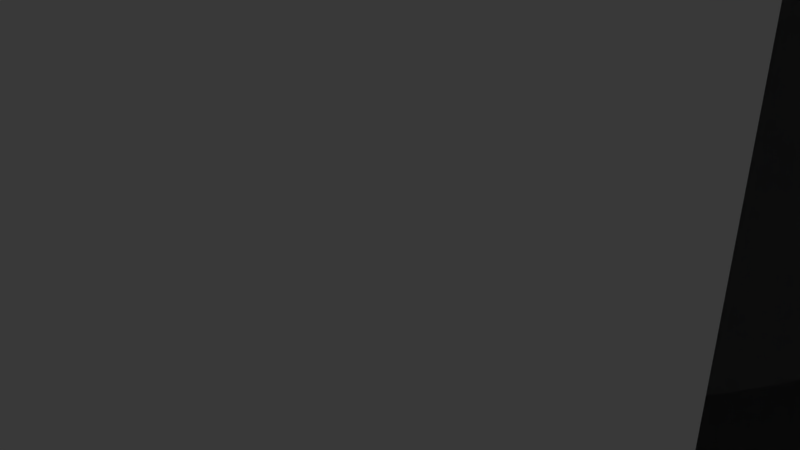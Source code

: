# Source: Model.blend  (saved by Blender 2.79.0; exported with 4.5.12 LTS)
import bpy
from mathutils import Matrix  # noqa: F401  (used for matrix-valued properties, if any)

bpy.ops.wm.read_factory_settings(use_empty=True)
scene = bpy.context.scene
scene.name = 'Scene'

# ---- collections
col_collection_1 = bpy.data.collections.new('Collection 1'); scene.collection.children.link(col_collection_1)

# ---- materials (node trees are filled in below, after node groups)
mat_hecto = bpy.data.materials.new('Hecto')
mat_hecto.alpha_threshold = 0.0
mat_hecto.use_transparent_shadow = False
mat_hecto.roughness = 0.5

# ---- material node trees
mat_hecto.use_nodes = True; mat_hecto.node_tree.nodes.clear()
_N = mat_hecto.node_tree.nodes; _L = mat_hecto.node_tree.links
n0 = _N.new('NodeUndefined'); n0.name = 'Hecto.Output'; n0.location = (630, 730)
n0.label = 'Output'
n0.inputs[1].default_value = 1.0
n1 = _N.new('NodeUndefined'); n1.name = 'Hecto.mainMaterial'; n1.location = (70, 680)
n1.label = 'mainMaterial'
n1.inputs[1].default_value = (0.0, 0.0, 0.0, 1.0)
n1.inputs[2].default_value = 0.0
n1.inputs[3].default_value = (0.0, 0.0, 0.0)
n2 = _N.new('NodeUndefined'); n2.name = 'Hecto.geometry'; n2.location = (-590, 260)
n2.label = 'geometry'
n3 = _N.new('NodeUndefined'); n3.name = 'Hecto.mainTex'; n3.location = (-380, 480)
n3.label = 'mainTex'
_L.new(n2.outputs[4], n3.inputs[0])
_L.new(n3.outputs[1], n1.inputs[0])
_L.new(n1.outputs[0], n0.inputs[0])

# ---- world
world_world = bpy.data.worlds.new('World'); scene.world = world_world
world_world.color = (0.05088, 0.05088, 0.05088)
world_world.use_sun_shadow = False
world_world.sun_shadow_jitter_overblur = 0.0
world_world.cycles.sampling_method = 'MANUAL'

# ---- cameras
cam_camera = bpy.data.cameras.new('Camera')
cam_camera.clip_end = 100.0
cam_camera.lens = 35.0
cam_camera.sensor_width = 32.0
cam_camera.sensor_height = 18.0
cam_camera.ortho_scale = 7.314
cam_camera.dof.focus_distance = 0.0
cam_camera.dof.aperture_fstop = 128.0

# ---- lights
light_lamp = bpy.data.lights.new('Lamp', 'POINT')
light_lamp.transmission_factor = 0.0
light_lamp.cutoff_distance = 30.0
light_lamp.energy = 100.0
light_lamp.shadow_buffer_clip_start = 1.001
light_lamp.shadow_soft_size = 0.1
light_lamp.shadow_maximum_resolution = 0.006
light_lamp.use_absolute_resolution = True

# ---- meshes
me_cylinder = bpy.data.meshes.new('Cylinder')
me_cylinder.from_pydata([(0.0, 0.0, -9.28), (0.0, 5.8, -9.28), (2.252, 5.602, -9.28), (0.0, 0.0, 9.28), (2.252, 5.602, 9.28), (0.0, 5.8, 9.28), (0.0, 5.8, -9.28), (0.0, 5.8, 9.28), (2.252, 5.602, 9.28), (0.0, 0.0, -9.28), (2.252, 5.602, -9.28), (4.35, 4.192, -9.28), (0.0, 0.0, 9.28), (4.35, 4.192, 9.28), (2.252, 5.602, 9.28), (2.252, 5.602, -9.28), (2.252, 5.602, 9.28), (4.35, 4.192, 9.28), (0.0, 0.0, -9.28), (4.35, 4.192, -9.28), (6.152, 3.423, -9.28), (0.0, 0.0, 9.28), (6.152, 3.423, 9.28), (4.35, 4.192, 9.28), (4.35, 4.192, -9.28), (4.35, 4.192, 9.28), (6.152, 3.423, 9.28), (0.0, 0.0, -9.28), (6.152, 3.423, -9.28), (7.534, 2.42, -9.28), (0.0, 0.0, 9.28), (7.534, 2.42, 9.28), (6.152, 3.423, 9.28), (6.152, 3.423, -9.28), (6.152, 3.423, 9.28), (7.534, 2.42, 9.28), (0.0, 0.0, -9.28), (7.534, 2.42, -9.28), (8.404, 1.253, -9.28), (0.0, 0.0, 9.28), (8.404, 1.253, 9.28), (7.534, 2.42, 9.28), (7.534, 2.42, -9.28), (7.534, 2.42, 9.28), (8.404, 1.253, 9.28), (0.0, 0.0, -9.28), (8.404, 1.253, -9.28), (8.7, 3.655e-07, -9.28), (0.0, 0.0, 9.28), (8.7, 3.655e-07, 9.28), (8.404, 1.253, 9.28), (8.404, 1.253, -9.28), (8.404, 1.253, 9.28), (8.7, 3.655e-07, 9.28), (0.0, 0.0, -9.28), (8.7, 3.655e-07, -9.28), (8.404, -1.253, -9.28), (0.0, 0.0, 9.28), (8.404, -1.253, 9.28), (8.7, 3.655e-07, 9.28), (8.7, 3.655e-07, -9.28), (8.7, 3.655e-07, 9.28), (8.404, -1.253, 9.28), (0.0, 0.0, -9.28), (8.404, -1.253, -9.28), (7.534, -2.42, -9.28), (0.0, 0.0, 9.28), (7.534, -2.42, 9.28), (8.404, -1.253, 9.28), (8.404, -1.253, -9.28), (8.404, -1.253, 9.28), (7.534, -2.42, 9.28), (6.152, -3.423, -9.28), (6.152, -3.423, 9.28), (7.534, -2.42, -9.28), (7.534, -2.42, 9.28), (6.152, -3.423, 9.28), (0.0, 0.0, -9.28), (6.152, -3.423, -9.28), (4.35, -4.192, -9.28), (0.0, 0.0, 9.28), (4.35, -4.192, 9.28), (6.152, -3.423, 9.28), (6.152, -3.423, -9.28), (6.152, -3.423, 9.28), (4.35, -4.192, 9.28), (0.0, 0.0, -9.28), (4.35, -4.192, -9.28), (2.252, -5.602, -9.28), (0.0, 0.0, 9.28), (2.252, -5.602, 9.28), (4.35, -4.192, 9.28), (4.35, -4.192, -9.28), (4.35, -4.192, 9.28), (2.252, -5.602, 9.28), (0.0, 0.0, -9.28), (2.252, -5.602, -9.28), (3.388e-06, -5.8, -9.28), (0.0, 0.0, 9.28), (3.388e-06, -5.8, 9.28), (2.252, -5.602, 9.28), (2.252, -5.602, -9.28), (2.252, -5.602, 9.28), (3.388e-06, -5.8, 9.28), (0.0, 0.0, -9.28), (3.388e-06, -5.8, -9.28), (-2.252, -5.602, -9.28), (0.0, 0.0, 9.28), (-2.252, -5.602, 9.28), (3.388e-06, -5.8, 9.28), (3.388e-06, -5.8, -9.28), (3.388e-06, -5.8, 9.28), (-2.252, -5.602, 9.28), (0.0, 0.0, -9.28), (-2.252, -5.602, -9.28), (-4.35, -4.192, -9.28), (0.0, 0.0, 9.28), (-4.35, -4.192, 9.28), (-2.252, -5.602, 9.28), (-2.252, -5.602, -9.28), (-2.252, -5.602, 9.28), (-4.35, -4.192, 9.28), (0.0, 0.0, -9.28), (-4.35, -4.192, -9.28), (-6.152, -3.423, -9.28), (0.0, 0.0, 9.28), (-6.152, -3.423, 9.28), (-4.35, -4.192, 9.28), (-4.35, -4.192, -9.28), (-4.35, -4.192, 9.28), (-6.152, -3.423, 9.28), (0.0, 0.0, -9.28), (-6.152, -3.423, -9.28), (-7.534, -2.42, -9.28), (0.0, 0.0, 9.28), (-7.534, -2.42, 9.28), (-6.152, -3.423, 9.28), (-6.152, -3.423, -9.28), (-6.152, -3.423, 9.28), (-7.534, -2.42, 9.28), (0.0, 0.0, -9.28), (-7.534, -2.42, -9.28), (-8.404, -1.253, -9.28), (0.0, 0.0, 9.28), (-8.404, -1.253, 9.28), (-7.534, -2.42, 9.28), (-7.534, -2.42, -9.28), (-7.534, -2.42, 9.28), (-8.404, -1.253, 9.28), (0.0, 0.0, -9.28), (-8.404, -1.253, -9.28), (-8.7, -2.251e-06, -9.28), (0.0, 0.0, 9.28), (-8.7, -2.251e-06, 9.28), (-8.404, -1.253, 9.28), (-8.404, -1.253, -9.28), (-8.404, -1.253, 9.28), (-8.7, -2.251e-06, 9.28), (0.0, 0.0, -9.28), (-8.7, -2.251e-06, -9.28), (-8.404, 1.253, -9.28), (0.0, 0.0, 9.28), (-8.404, 1.253, 9.28), (-8.7, -2.251e-06, 9.28), (-8.7, -2.251e-06, -9.28), (-8.7, -2.251e-06, 9.28), (-8.404, 1.253, 9.28), (0.0, 0.0, -9.28), (-8.404, 1.253, -9.28), (-7.534, 2.42, -9.28), (0.0, 0.0, 9.28), (-7.534, 2.42, 9.28), (-8.404, 1.253, 9.28), (-8.404, 1.253, -9.28), (-8.404, 1.253, 9.28), (-7.534, 2.42, 9.28), (0.0, 0.0, -9.28), (-7.534, 2.42, -9.28), (-6.152, 3.423, -9.28), (0.0, 0.0, 9.28), (-6.152, 3.423, 9.28), (-7.534, 2.42, 9.28), (-7.534, 2.42, -9.28), (-7.534, 2.42, 9.28), (-6.152, 3.423, 9.28), (0.0, 0.0, -9.28), (-6.152, 3.423, -9.28), (-4.35, 4.192, -9.28), (0.0, 0.0, 9.28), (-4.35, 4.192, 9.28), (-6.152, 3.423, 9.28), (-6.152, 3.423, -9.28), (-6.152, 3.423, 9.28), (-4.35, 4.192, 9.28), (0.0, 0.0, -9.28), (-4.35, 4.192, -9.28), (-2.252, 5.602, -9.28), (0.0, 0.0, 9.28), (-2.252, 5.602, 9.28), (-4.35, 4.192, 9.28), (-4.35, 4.192, -9.28), (-4.35, 4.192, 9.28), (-2.252, 5.602, 9.28), (0.0, 0.0, -9.28), (-2.252, 5.602, -9.28), (0.0, 5.8, -9.28), (0.0, 0.0, 9.28), (0.0, 5.8, 9.28), (-2.252, 5.602, 9.28), (-2.252, 5.602, -9.28), (-2.252, 5.602, 9.28), (0.0, 5.8, 9.28), (2.252, 5.602, -9.28), (4.35, 4.192, -9.28), (6.152, 3.423, -9.28), (4.35, 4.192, -9.28), (6.152, 3.423, 9.28), (7.534, 2.42, -9.28), (6.152, 3.423, -9.28), (7.534, 2.42, 9.28), (8.404, 1.253, -9.28), (8.7, 3.655e-07, -9.28), (8.404, 1.253, -9.28), (8.7, 3.655e-07, 9.28), (8.404, -1.253, -9.28), (7.534, -2.42, -9.28), (6.152, -3.423, -9.28), (7.534, -2.42, -9.28), (6.152, -3.423, 9.28), (4.35, -4.192, -9.28), (2.252, -5.602, -9.28), (4.35, -4.192, -9.28), (2.252, -5.602, 9.28), (3.388e-06, -5.8, -9.28), (2.252, -5.602, -9.28), (3.388e-06, -5.8, 9.28), (-2.252, -5.602, -9.28), (3.388e-06, -5.8, -9.28), (-2.252, -5.602, 9.28), (-4.35, -4.192, -9.28), (-2.252, -5.602, -9.28), (-4.35, -4.192, 9.28), (-6.152, -3.423, -9.28), (-4.35, -4.192, -9.28), (-6.152, -3.423, 9.28), (-7.534, -2.42, -9.28), (-8.404, -1.253, -9.28), (-7.534, -2.42, -9.28), (-8.404, -1.253, 9.28), (-8.7, -2.251e-06, -9.28), (-8.404, -1.253, -9.28), (-8.7, -2.251e-06, 9.28), (-8.404, 1.253, -9.28), (-8.7, -2.251e-06, -9.28), (-8.404, 1.253, 9.28), (-7.534, 2.42, -9.28), (-8.404, 1.253, -9.28), (-7.534, 2.42, 9.28), (-6.152, 3.423, -9.28), (-7.534, 2.42, -9.28), (-6.152, 3.423, 9.28), (-4.35, 4.192, -9.28), (-6.152, 3.423, -9.28), (-4.35, 4.192, 9.28), (-2.252, 5.602, -9.28), (-4.35, 4.192, -9.28), (-2.252, 5.602, 9.28), (0.0, 5.8, -9.28)], [], [(0, 1, 2), (4, 5, 3), (7, 8, 6), (10, 11, 9), (13, 14, 12), (16, 17, 15), (19, 20, 18), (22, 23, 21), (25, 26, 24), (28, 29, 27), (31, 32, 30), (34, 35, 33), (37, 38, 36), (40, 41, 39), (43, 44, 42), (46, 47, 45), (49, 50, 48), (52, 53, 51), (55, 56, 54), (58, 59, 57), (61, 62, 60), (64, 65, 63), (67, 68, 66), (70, 71, 69), (65, 72, 63), (73, 67, 66), (75, 76, 74), (78, 79, 77), (81, 82, 80), (84, 85, 83), (87, 88, 86), (90, 91, 89), (93, 94, 92), (96, 97, 95), (99, 100, 98), (102, 103, 101), (105, 106, 104), (108, 109, 107), (111, 112, 110), (114, 115, 113), (117, 118, 116), (120, 121, 119), (123, 124, 122), (126, 127, 125), (129, 130, 128), (132, 133, 131), (135, 136, 134), (138, 139, 137), (141, 142, 140), (144, 145, 143), (147, 148, 146), (150, 151, 149), (153, 154, 152), (156, 157, 155), (159, 160, 158), (162, 163, 161), (165, 166, 164), (168, 169, 167), (171, 172, 170), (174, 175, 173), (177, 178, 176), (180, 181, 179), (183, 184, 182), (186, 187, 185), (189, 190, 188), (192, 193, 191), (195, 196, 194), (198, 199, 197), (201, 202, 200), (204, 205, 203), (207, 208, 206), (210, 211, 209), (6, 8, 212), (15, 17, 213), (215, 216, 214), (218, 219, 217), (42, 44, 220), (222, 223, 221), (60, 62, 224), (69, 71, 225), (227, 228, 226), (83, 85, 229), (231, 232, 230), (234, 235, 233), (237, 238, 236), (240, 241, 239), (243, 244, 242), (137, 139, 245), (247, 248, 246), (250, 251, 249), (253, 254, 252), (256, 257, 255), (259, 260, 258), (262, 263, 261), (265, 266, 264), (209, 211, 267)])
me_cylinder.polygons.foreach_set('use_smooth', [True] * 96)
_uv = me_cylinder.uv_layers.new(name='UV')
_uv.uv.foreach_set('vector', [0.196, 0.7626, 0.3527, 0.7626, 0.3474, 0.8234, 0.04329, 0.3179, 0.0379, 0.2565, 0.196, 0.2565, 0.9786, 0.2565, 0.9786, 0.3176, 0.4749, 0.2565, 0.3474, 0.8234, 0.3093, 0.88, 0.196, 0.7626, 0.08173, 0.3751, 0.04329, 0.3179, 0.196, 0.2565, 0.9786, 0.3176, 0.9786, 0.3745, 0.4749, 0.3176, 0.3093, 0.88, 0.2885, 0.9286, 0.196, 0.7626, 0.1027, 0.4242, 0.08173, 0.3751, 0.196, 0.2565, 0.9786, 0.3745, 0.9786, 0.4234, 0.4749, 0.3745, 0.2885, 0.9286, 0.2614, 0.9659, 0.196, 0.7626, 0.13, 0.4619, 0.1027, 0.4242, 0.196, 0.2565, 0.9786, 0.4234, 0.9786, 0.4609, 0.4749, 0.4234, 0.2614, 0.9659, 0.2299, 0.9893, 0.196, 0.7626, 0.1619, 0.4856, 0.13, 0.4619, 0.196, 0.2565, 0.9786, 0.4609, 0.9786, 0.4845, 0.4749, 0.4609, 0.2299, 0.9893, 0.196, 0.9973, 0.196, 0.7626, 0.196, 0.4937, 0.1619, 0.4856, 0.196, 0.2565, 0.9786, 0.4845, 0.9786, 0.4925, 0.4749, 0.4845, 0.196, 0.9973, 0.1622, 0.9893, 0.196, 0.7626, 0.2302, 0.4856, 0.196, 0.4937, 0.196, 0.2565, 0.9752, 0.5296, 0.9752, 0.5376, 0.4746, 0.5296, 0.1622, 0.9893, 0.1307, 0.9659, 0.196, 0.7626, 0.262, 0.4619, 0.2302, 0.4856, 0.196, 0.2565, 0.9752, 0.5376, 0.9752, 0.5611, 0.4746, 0.5376, 0.1307, 0.9659, 0.1036, 0.9286, 0.196, 0.7626, 0.2893, 0.4242, 0.262, 0.4619, 0.196, 0.2565, 0.9752, 0.5611, 0.9752, 0.5984, 0.4746, 0.5611, 0.1036, 0.9286, 0.0828, 0.88, 0.196, 0.7626, 0.3103, 0.3751, 0.2893, 0.4242, 0.196, 0.2565, 0.9752, 0.5984, 0.9752, 0.647, 0.4746, 0.5984, 0.0828, 0.88, 0.0447, 0.8234, 0.196, 0.7626, 0.3488, 0.3179, 0.3103, 0.3751, 0.196, 0.2565, 0.9752, 0.647, 0.9752, 0.7035, 0.4746, 0.647, 0.0447, 0.8234, 0.03936, 0.7626, 0.196, 0.7626, 0.3541, 0.2565, 0.3488, 0.3179, 0.196, 0.2565, 0.9752, 0.7035, 0.9752, 0.7643, 0.4746, 0.7035, 0.03936, 0.7626, 0.0447, 0.7019, 0.196, 0.7626, 0.3488, 0.1951, 0.3541, 0.2565, 0.196, 0.2565, 0.9752, 0.7643, 0.9752, 0.825, 0.4746, 0.7643, 0.0447, 0.7019, 0.0828, 0.6453, 0.196, 0.7626, 0.3103, 0.1379, 0.3488, 0.1951, 0.196, 0.2565, 0.9752, 0.825, 0.9752, 0.8816, 0.4746, 0.825, 0.0828, 0.6453, 0.1036, 0.5967, 0.196, 0.7626, 0.2893, 0.08876, 0.3103, 0.1379, 0.196, 0.2565, 0.9752, 0.8816, 0.9752, 0.9302, 0.4746, 0.8816, 0.1036, 0.5967, 0.1307, 0.5594, 0.196, 0.7626, 0.262, 0.05107, 0.2893, 0.08876, 0.196, 0.2565, 0.9752, 0.9302, 0.9752, 0.9675, 0.4746, 0.9302, 0.1307, 0.5594, 0.1622, 0.536, 0.196, 0.7626, 0.2302, 0.02738, 0.262, 0.05107, 0.196, 0.2565, 0.9752, 0.9675, 0.9752, 0.9909, 0.4746, 0.9675, 0.1622, 0.536, 0.196, 0.528, 0.196, 0.7626, 0.196, 0.01929, 0.2302, 0.02738, 0.196, 0.2565, 0.9752, 0.9909, 0.9752, 0.9989, 0.4746, 0.9909, 0.196, 0.528, 0.2299, 0.536, 0.196, 0.7626, 0.1619, 0.02738, 0.196, 0.01929, 0.196, 0.2565, 0.9786, 0.02038, 0.9786, 0.02842, 0.4749, 0.02038, 0.2299, 0.536, 0.2614, 0.5594, 0.196, 0.7626, 0.13, 0.05107, 0.1619, 0.02738, 0.196, 0.2565, 0.9786, 0.02842, 0.9786, 0.05201, 0.4749, 0.02842, 0.2614, 0.5594, 0.2885, 0.5967, 0.196, 0.7626, 0.1027, 0.08876, 0.13, 0.05107, 0.196, 0.2565, 0.9786, 0.05201, 0.9786, 0.08952, 0.4749, 0.05201, 0.2885, 0.5967, 0.3093, 0.6453, 0.196, 0.7626, 0.08173, 0.1379, 0.1027, 0.08876, 0.196, 0.2565, 0.9786, 0.08952, 0.9786, 0.1384, 0.4749, 0.08952, 0.3093, 0.6453, 0.3474, 0.7019, 0.196, 0.7626, 0.04329, 0.1951, 0.08173, 0.1379, 0.196, 0.2565, 0.9786, 0.1384, 0.9786, 0.1954, 0.4749, 0.1384, 0.3474, 0.7019, 0.3527, 0.7626, 0.196, 0.7626, 0.0379, 0.2565, 0.04329, 0.1951, 0.196, 0.2565, 0.9786, 0.1954, 0.9786, 0.2565, 0.4749, 0.1954, 0.4749, 0.2565, 0.9786, 0.3176, 0.4749, 0.3176, 0.4749, 0.3176, 0.9786, 0.3745, 0.4749, 0.3745, 0.4749, 0.3745, 0.9786, 0.4234, 0.4749, 0.4234, 0.4749, 0.4234, 0.9786, 0.4609, 0.4749, 0.4609, 0.4749, 0.4609, 0.9786, 0.4845, 0.4749, 0.4845, 0.4749, 0.4845, 0.9786, 0.4925, 0.4749, 0.4925, 0.4746, 0.5296, 0.9752, 0.5376, 0.4746, 0.5376, 0.4746, 0.5376, 0.9752, 0.5611, 0.4746, 0.5611, 0.4746, 0.5611, 0.9752, 0.5984, 0.4746, 0.5984, 0.4746, 0.5984, 0.9752, 0.647, 0.4746, 0.647, 0.4746, 0.647, 0.9752, 0.7035, 0.4746, 0.7035, 0.4746, 0.7035, 0.9752, 0.7643, 0.4746, 0.7643, 0.4746, 0.7643, 0.9752, 0.825, 0.4746, 0.825, 0.4746, 0.825, 0.9752, 0.8816, 0.4746, 0.8816, 0.4746, 0.8816, 0.9752, 0.9302, 0.4746, 0.9302, 0.4746, 0.9302, 0.9752, 0.9675, 0.4746, 0.9675, 0.4746, 0.9675, 0.9752, 0.9909, 0.4746, 0.9909, 0.4746, 0.9909, 0.9752, 0.9989, 0.4746, 0.9989, 0.4749, 0.02038, 0.9786, 0.02842, 0.4749, 0.02842, 0.4749, 0.02842, 0.9786, 0.05201, 0.4749, 0.05201, 0.4749, 0.05201, 0.9786, 0.08952, 0.4749, 0.08952, 0.4749, 0.08952, 0.9786, 0.1384, 0.4749, 0.1384, 0.4749, 0.1384, 0.9786, 0.1954, 0.4749, 0.1954, 0.4749, 0.1954, 0.9786, 0.2565, 0.4749, 0.2565])
me_cylinder.materials.append(mat_hecto)
me_cylinder.use_remesh_preserve_volume = False
me_cylinder.use_remesh_preserve_attributes = False
me_cylinder.use_mirror_vertex_groups = False
me_cylinder.update()
me_cylinder_collider = bpy.data.meshes.new('Cylinder.collider')
me_cylinder_collider.from_pydata([(0.0, 0.0, 9.28), (-6.152, 3.423, 9.28), (2.252, -5.602, 9.28), (-8.7, -2.251e-06, -9.28), (3.388e-06, -5.8, -9.28), (-6.152, -3.423, -9.28), (-6.152, 3.423, -9.28), (-7.534, 2.42, -9.28), (-8.404, -1.253, -9.28), (0.0, 5.8, -9.28), (0.0, 5.8, 9.28), (2.252, 5.602, -9.28), (-8.404, -1.253, 9.28), (-8.7, -2.251e-06, 9.28), (2.252, 5.602, 9.28), (6.152, 3.423, 9.28), (-7.534, -2.42, 9.28), (-8.404, 1.253, 9.28), (-2.252, -5.602, 9.28), (-2.252, -5.602, -9.28), (-7.534, 2.42, 9.28), (-2.252, 5.602, -9.28), (-2.252, 5.602, 9.28), (6.152, 3.423, -9.28), (-6.152, -3.423, 9.28), (7.534, 2.42, -9.28), (7.534, 2.42, 9.28), (8.404, -1.253, 9.28), (6.152, -3.423, 9.28), (6.152, -3.423, -9.28), (2.252, -5.602, -9.28), (8.404, 1.253, 9.28), (8.404, 1.253, -9.28), (0.0, 0.0, -9.28), (8.7, 3.655e-07, -9.28), (-8.404, 1.253, -9.28), (8.7, 3.655e-07, 9.28), (3.388e-06, -5.8, 9.28), (-7.534, -2.42, -9.28), (8.404, -1.253, -9.28), (7.534, -2.42, -9.28), (7.534, -2.42, 9.28)], [], [(0, 1, 2), (4, 5, 3), (3, 7, 6), (5, 8, 3), (10, 11, 9), (12, 13, 3), (10, 14, 11), (15, 10, 1), (1, 16, 2), (1, 17, 16), (5, 19, 18), (1, 20, 17), (1, 21, 6), (10, 22, 1), (9, 11, 23), (4, 19, 5), (15, 14, 10), (18, 24, 5), (15, 25, 23), (11, 14, 15), (23, 11, 15), (7, 20, 1), (6, 7, 1), (0, 2, 15), (0, 15, 1), (15, 26, 25), (2, 27, 15), (2, 28, 27), (2, 30, 29), (29, 28, 2), (31, 26, 15), (31, 32, 25), (4, 3, 33), (25, 26, 31), (33, 34, 4), (33, 9, 34), (4, 30, 2), (17, 12, 16), (9, 23, 34), (17, 13, 12), (34, 32, 31), (17, 35, 3), (34, 29, 4), (23, 25, 34), (25, 32, 34), (29, 30, 4), (31, 36, 34), (2, 37, 4), (16, 18, 2), (21, 10, 9), (3, 13, 17), (16, 24, 18), (16, 38, 5), (5, 24, 16), (21, 22, 10), (7, 35, 17), (27, 31, 15), (27, 36, 31), (27, 39, 34), (34, 36, 27), (8, 38, 16), (3, 35, 7), (17, 20, 7), (40, 39, 27), (34, 39, 40), (5, 38, 8), (27, 41, 40), (18, 37, 2), (18, 19, 4), (1, 22, 21), (4, 37, 18), (12, 8, 16), (3, 9, 33), (6, 21, 9), (34, 40, 29), (40, 41, 29), (3, 6, 9), (28, 41, 27), (3, 8, 12), (29, 41, 28)])
me_cylinder_collider.use_remesh_preserve_volume = False
me_cylinder_collider.use_remesh_preserve_attributes = False
me_cylinder_collider.use_mirror_vertex_groups = False
me_cylinder_collider.update()

# ---- objects
ob_hecto = bpy.data.objects.new('Hecto', None)
ob_cylinder = bpy.data.objects.new('Cylinder', me_cylinder)
ob_cylinder_collider = bpy.data.objects.new('Cylinder.collider', me_cylinder_collider)
ob_lamp = bpy.data.objects.new('Lamp', light_lamp)
ob_camera = bpy.data.objects.new('Camera', cam_camera)

# ---- transforms, parenting, visibility, modifiers, constraints
ob_hecto.location = (0.0, 0.0, 0.0)
ob_hecto.rotation_mode = 'QUATERNION'
ob_hecto.rotation_quaternion = (1.0, 0.0, 0.0, 0.0)
ob_hecto.empty_image_offset = (0.0, 0.0)
ob_hecto.lineart.crease_threshold = 0.0
ob_cylinder.parent = ob_hecto
ob_cylinder.location = (0.0, 0.0, 0.0)
ob_cylinder.rotation_mode = 'QUATERNION'
ob_cylinder.rotation_quaternion = (1.0, 0.0, 0.0, 0.0)
ob_cylinder.lineart.crease_threshold = 0.0
ob_cylinder_collider.parent = ob_cylinder
ob_cylinder_collider.location = (0.0, 0.0, 0.0)
ob_cylinder_collider.hide_viewport = True
ob_cylinder_collider.lineart.crease_threshold = 0.0
ob_lamp.location = (-0.7021, 13.12, 14.4)
ob_lamp.rotation_euler = (0.6503, 0.05522, 1.866)
ob_lamp.lock_rotations_4d = False
ob_lamp.empty_display_type = 'ARROWS'
ob_lamp.color = (0.0, 0.0, 0.0, 0.0)
ob_lamp.lineart.crease_threshold = 0.0
ob_camera.location = (7.481, -6.508, 5.344)
ob_camera.rotation_euler = (1.109, 0.0, 0.8149)
ob_camera.lock_rotations_4d = False
ob_camera.empty_display_type = 'ARROWS'
ob_camera.color = (0.0, 0.0, 0.0, 0.0)
ob_camera.display_type = 'WIRE'
ob_camera.lineart.crease_threshold = 0.0

# ---- collection membership
col_collection_1.objects.link(ob_hecto)
col_collection_1.objects.link(ob_cylinder)
col_collection_1.objects.link(ob_cylinder_collider)
col_collection_1.objects.link(ob_lamp)
col_collection_1.objects.link(ob_camera)

# ---- scene / render settings (as saved in the file)
scene.camera = ob_camera
scene.frame_start = 1; scene.frame_end = 250; scene.frame_set(1)
scene.render.engine = 'BLENDER_EEVEE_NEXT'
scene.render.resolution_percentage = 50
scene.render.dither_intensity = 0.0
scene.cycles.use_denoising = False
scene.cycles.samples = 128
scene.cycles.sampling_pattern = 'TABULATED_SOBOL'
scene.cycles.use_adaptive_sampling = False
scene.cycles.use_light_tree = False
scene.cycles.blur_glossy = 0.0
scene.cycles.sample_clamp_indirect = 0.0
scene.view_settings.view_transform = 'Standard'
bpy.context.view_layer.update()
